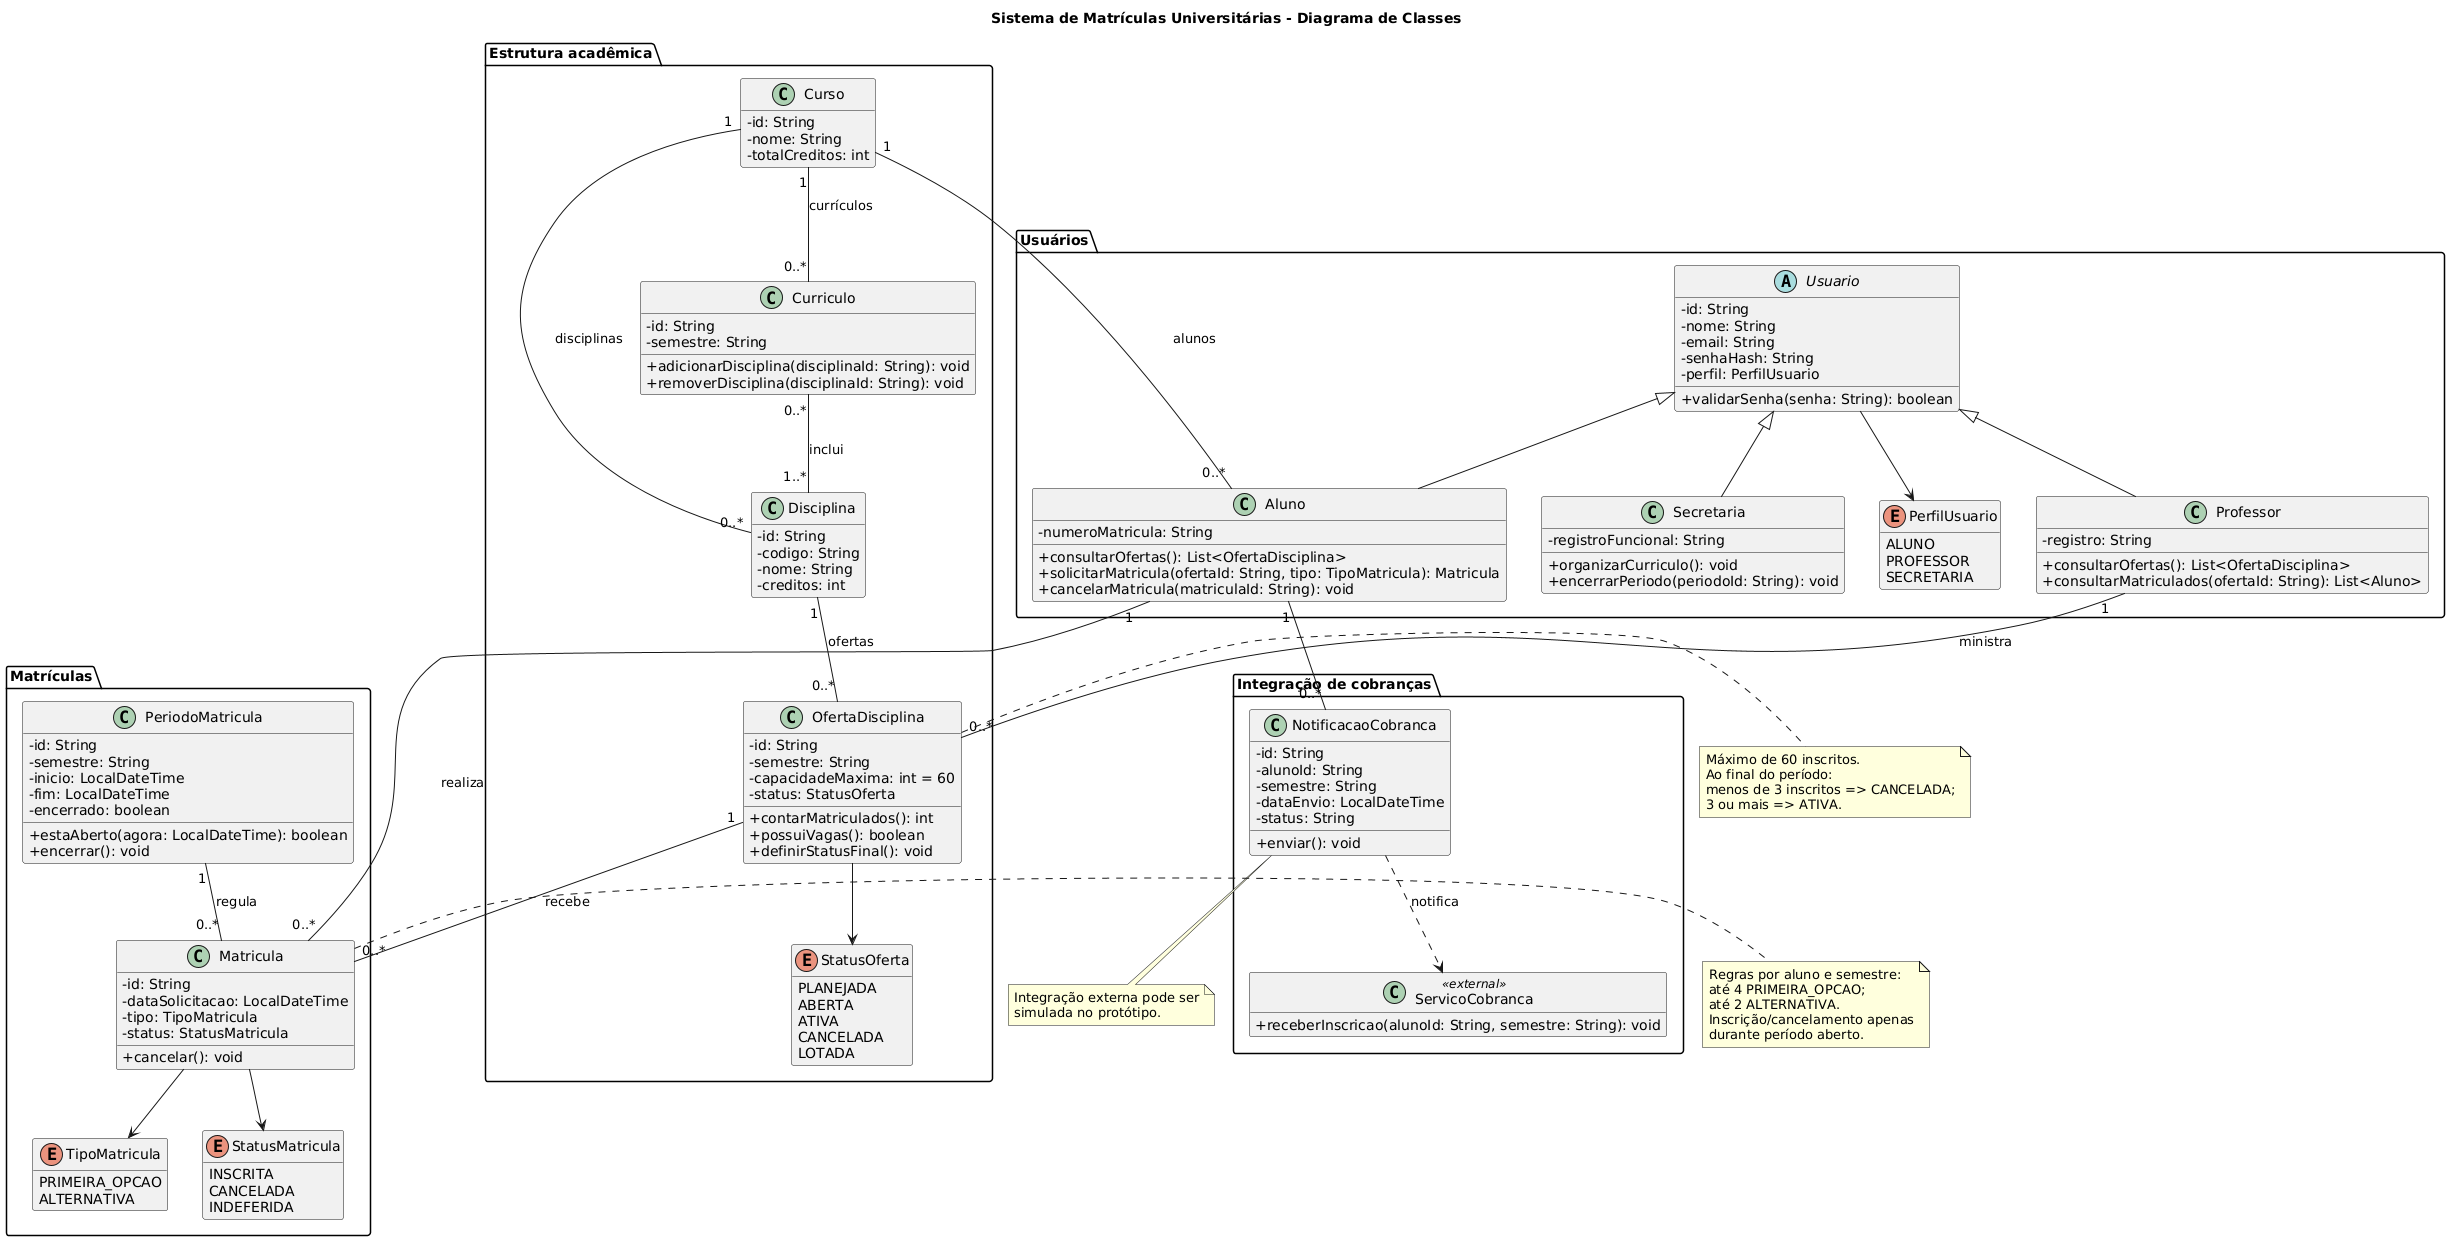

The diagram above was rendered by PlantUML. Its source (embedded in the PNG):
@startuml
title Sistema de Matrículas Universitárias - Diagrama de Classes
skinparam classAttributeIconSize 0
skinparam shadowing false
hide empty members

package "Usuários" {
 abstract class Usuario {
  - id: String
  - nome: String
  - email: String
  - senhaHash: String
  - perfil: PerfilUsuario
  + validarSenha(senha: String): boolean
 }
 class Aluno {
  - numeroMatricula: String
  + consultarOfertas(): List<OfertaDisciplina>
  + solicitarMatricula(ofertaId: String, tipo: TipoMatricula): Matricula
  + cancelarMatricula(matriculaId: String): void
 }
 class Professor {
  - registro: String
  + consultarOfertas(): List<OfertaDisciplina>
  + consultarMatriculados(ofertaId: String): List<Aluno>
 }
 class Secretaria {
  - registroFuncional: String
  + organizarCurriculo(): void
  + encerrarPeriodo(periodoId: String): void
 }
 enum PerfilUsuario {
  ALUNO
  PROFESSOR
  SECRETARIA
 }
 Usuario <|-- Aluno
 Usuario <|-- Professor
 Usuario <|-- Secretaria
 Usuario --> PerfilUsuario
}

package "Estrutura acadêmica" {
 class Curso {
  - id: String
  - nome: String
  - totalCreditos: int
 }
 class Disciplina {
  - id: String
  - codigo: String
  - nome: String
  - creditos: int
 }
 class Curriculo {
  - id: String
  - semestre: String
  + adicionarDisciplina(disciplinaId: String): void
  + removerDisciplina(disciplinaId: String): void
 }
 class OfertaDisciplina {
  - id: String
  - semestre: String
  - capacidadeMaxima: int = 60
  - status: StatusOferta
  + contarMatriculados(): int
  + possuiVagas(): boolean
  + definirStatusFinal(): void
 }
 enum StatusOferta {
  PLANEJADA
  ABERTA
  ATIVA
  CANCELADA
  LOTADA
 }
 Curso "1" -- "0..*" Aluno : alunos
 Curso "1" -- "0..*" Curriculo : currículos
 Curso "1" -- "0..*" Disciplina : disciplinas
 Curriculo "0..*" -- "1..*" Disciplina : inclui
 Disciplina "1" -- "0..*" OfertaDisciplina : ofertas
 Professor "1" -- "0..*" OfertaDisciplina : ministra
 OfertaDisciplina --> StatusOferta
}

package "Matrículas" {
 class PeriodoMatricula {
  - id: String
  - semestre: String
  - inicio: LocalDateTime
  - fim: LocalDateTime
  - encerrado: boolean
  + estaAberto(agora: LocalDateTime): boolean
  + encerrar(): void
 }
 class Matricula {
  - id: String
  - dataSolicitacao: LocalDateTime
  - tipo: TipoMatricula
  - status: StatusMatricula
  + cancelar(): void
 }
 enum TipoMatricula {
  PRIMEIRA_OPCAO
  ALTERNATIVA
 }
 enum StatusMatricula {
  INSCRITA
  CANCELADA
  INDEFERIDA
 }
 Aluno "1" -- "0..*" Matricula : realiza
 OfertaDisciplina "1" -- "0..*" Matricula : recebe
 PeriodoMatricula "1" -- "0..*" Matricula : regula
 Matricula --> TipoMatricula
 Matricula --> StatusMatricula
 }

package "Integração de cobranças" {
 class NotificacaoCobranca {
  - id: String
  - alunoId: String
  - semestre: String
  - dataEnvio: LocalDateTime
  - status: String
  + enviar(): void
 }
 class ServicoCobranca <<external>> {
  + receberInscricao(alunoId: String, semestre: String): void
 }
 Aluno "1" -- "0..*" NotificacaoCobranca
 NotificacaoCobranca ..> ServicoCobranca : notifica
}

note right of Matricula
  Regras por aluno e semestre:
  até 4 PRIMEIRA_OPCAO;
  até 2 ALTERNATIVA.
  Inscrição/cancelamento apenas
  durante período aberto.
end note
note right of OfertaDisciplina
  Máximo de 60 inscritos.
  Ao final do período:
  menos de 3 inscritos => CANCELADA;
  3 ou mais => ATIVA.
end note
note bottom of NotificacaoCobranca
  Integração externa pode ser
  simulada no protótipo.
end note
@enduml